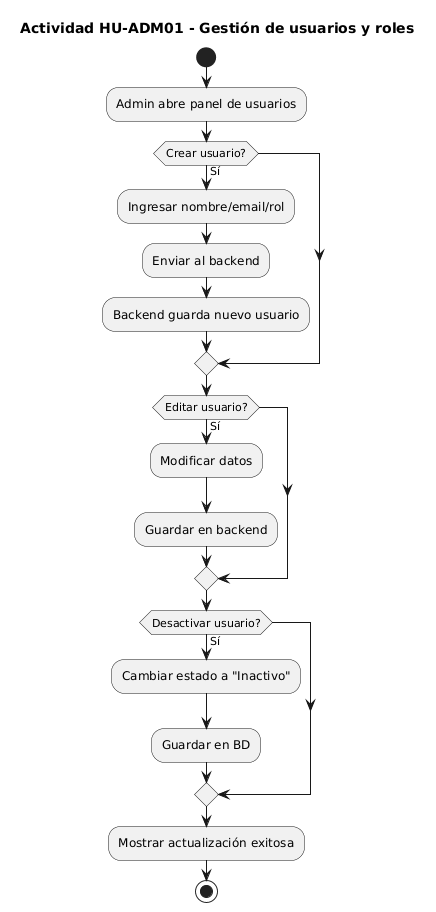

The diagram above was rendered by PlantUML. Its source (embedded in the PNG):
@startuml
title Actividad HU-ADM01 - Gestión de usuarios y roles

start
:Admin abre panel de usuarios;

if (Crear usuario?) then (Sí)
    :Ingresar nombre/email/rol;
    :Enviar al backend;
    :Backend guarda nuevo usuario;
endif

if (Editar usuario?) then (Sí)
    :Modificar datos;
    :Guardar en backend;
endif

if (Desactivar usuario?) then (Sí)
    :Cambiar estado a "Inactivo";
    :Guardar en BD;
endif

:Mostrar actualización exitosa;
stop
@enduml